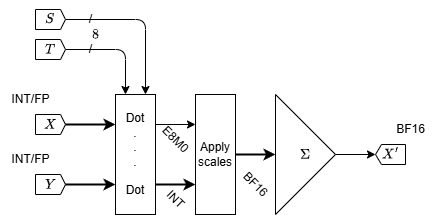

The diagram above was exported from draw.io. Its source (the exported page's mxGraphModel, read from the mxfile embedded in the PNG):
<mxGraphModel dx="391" dy="655" grid="1" gridSize="10" guides="1" tooltips="1" connect="1" arrows="1" fold="1" page="0" pageScale="1" pageWidth="850" pageHeight="1100" math="1" shadow="0">
  <root>
    <mxCell id="0" />
    <mxCell id="1" parent="0" />
    <mxCell id="103" style="edgeStyle=orthogonalEdgeStyle;html=1;entryX=0;entryY=0.25;entryDx=0;entryDy=0;strokeWidth=2;" parent="1" source="104" target="112" edge="1">
      <mxGeometry relative="1" as="geometry" />
    </mxCell>
    <mxCell id="104" value="$$X$$" style="shape=offPageConnector;whiteSpace=wrap;html=1;rotation=0;direction=north;labelPosition=center;verticalLabelPosition=middle;align=center;verticalAlign=middle;size=0.16666666666666666;" parent="1" vertex="1">
      <mxGeometry x="70" y="200" width="30" height="20" as="geometry" />
    </mxCell>
    <mxCell id="105" style="edgeStyle=orthogonalEdgeStyle;html=1;entryX=0;entryY=0.75;entryDx=0;entryDy=0;strokeWidth=2;" parent="1" source="106" target="112" edge="1">
      <mxGeometry relative="1" as="geometry" />
    </mxCell>
    <mxCell id="106" value="$$Y$$" style="shape=offPageConnector;whiteSpace=wrap;html=1;rotation=0;direction=north;labelPosition=center;verticalLabelPosition=middle;align=center;verticalAlign=middle;size=0.16666666666666666;" parent="1" vertex="1">
      <mxGeometry x="70" y="260" width="30" height="20" as="geometry" />
    </mxCell>
    <mxCell id="107" value="INT/FP" style="text;html=1;align=center;verticalAlign=middle;resizable=0;points=[];autosize=1;strokeColor=none;fillColor=none;" parent="1" vertex="1">
      <mxGeometry x="35" y="170" width="60" height="30" as="geometry" />
    </mxCell>
    <mxCell id="108" value="INT/FP" style="text;html=1;align=center;verticalAlign=middle;resizable=0;points=[];autosize=1;strokeColor=none;fillColor=none;" parent="1" vertex="1">
      <mxGeometry x="35" y="230" width="60" height="30" as="geometry" />
    </mxCell>
    <mxCell id="109" value="BF16" style="text;html=1;align=center;verticalAlign=middle;resizable=0;points=[];autosize=1;strokeColor=none;fillColor=none;" parent="1" vertex="1">
      <mxGeometry x="420" y="200" width="50" height="30" as="geometry" />
    </mxCell>
    <mxCell id="110" style="edgeStyle=orthogonalEdgeStyle;html=1;entryX=0;entryY=0.75;entryDx=0;entryDy=0;strokeWidth=2;exitX=1;exitY=0.75;exitDx=0;exitDy=0;" parent="1" source="112" target="117" edge="1">
      <mxGeometry relative="1" as="geometry" />
    </mxCell>
    <mxCell id="111" style="edgeStyle=orthogonalEdgeStyle;html=1;exitX=1;exitY=0.25;exitDx=0;exitDy=0;entryX=0;entryY=0.25;entryDx=0;entryDy=0;" parent="1" source="112" target="117" edge="1">
      <mxGeometry relative="1" as="geometry" />
    </mxCell>
    <mxCell id="112" value="Dot&lt;br&gt;.&lt;br&gt;.&lt;br&gt;.&lt;br&gt;&lt;br&gt;Dot" style="rounded=0;whiteSpace=wrap;html=1;" parent="1" vertex="1">
      <mxGeometry x="150" y="180" width="40" height="120" as="geometry" />
    </mxCell>
    <mxCell id="113" style="edgeStyle=orthogonalEdgeStyle;html=1;entryX=0.5;entryY=1;entryDx=0;entryDy=0;" parent="1" source="114" target="115" edge="1">
      <mxGeometry relative="1" as="geometry" />
    </mxCell>
    <mxCell id="114" value="$$\Sigma$$" style="triangle;whiteSpace=wrap;html=1;" parent="1" vertex="1">
      <mxGeometry x="310" y="180" width="60" height="120" as="geometry" />
    </mxCell>
    <mxCell id="115" value="$$X'$$" style="shape=offPageConnector;whiteSpace=wrap;html=1;rotation=0;direction=south;labelPosition=center;verticalLabelPosition=middle;align=center;verticalAlign=middle;size=0.2;" parent="1" vertex="1">
      <mxGeometry x="410" y="230" width="30" height="20" as="geometry" />
    </mxCell>
    <mxCell id="116" style="edgeStyle=orthogonalEdgeStyle;html=1;entryX=0;entryY=0.5;entryDx=0;entryDy=0;strokeWidth=2;" parent="1" source="117" target="114" edge="1">
      <mxGeometry relative="1" as="geometry" />
    </mxCell>
    <mxCell id="117" value="Apply&lt;br&gt;scales" style="rounded=0;whiteSpace=wrap;html=1;" parent="1" vertex="1">
      <mxGeometry x="230" y="180" width="40" height="120" as="geometry" />
    </mxCell>
    <mxCell id="118" style="edgeStyle=orthogonalEdgeStyle;html=1;entryX=0.75;entryY=0;entryDx=0;entryDy=0;rounded=1;" parent="1" source="119" target="112" edge="1">
      <mxGeometry relative="1" as="geometry">
        <mxPoint x="260.6066017177984" y="174.3933982822017" as="targetPoint" />
      </mxGeometry>
    </mxCell>
    <mxCell id="119" value="$$S$$" style="shape=offPageConnector;whiteSpace=wrap;html=1;rotation=0;direction=north;labelPosition=center;verticalLabelPosition=middle;align=center;verticalAlign=middle;size=0.16666666666666666;fontStyle=0" parent="1" vertex="1">
      <mxGeometry x="70" y="95" width="30" height="20" as="geometry" />
    </mxCell>
    <mxCell id="120" style="edgeStyle=orthogonalEdgeStyle;rounded=1;html=1;entryX=0.25;entryY=0;entryDx=0;entryDy=0;" parent="1" source="121" target="112" edge="1">
      <mxGeometry relative="1" as="geometry">
        <mxPoint x="239.39339828220182" y="174.39339828220182" as="targetPoint" />
      </mxGeometry>
    </mxCell>
    <mxCell id="121" value="$$T$$" style="shape=offPageConnector;whiteSpace=wrap;html=1;rotation=0;direction=north;labelPosition=center;verticalLabelPosition=middle;align=center;verticalAlign=middle;size=0.16666666666666666;" parent="1" vertex="1">
      <mxGeometry x="70" y="125" width="30" height="20" as="geometry" />
    </mxCell>
    <mxCell id="122" value="/" style="text;html=1;align=center;verticalAlign=middle;resizable=0;points=[];autosize=1;strokeColor=none;fillColor=none;" parent="1" vertex="1">
      <mxGeometry x="110" y="90" width="30" height="30" as="geometry" />
    </mxCell>
    <mxCell id="123" value="INT" style="text;html=1;align=center;verticalAlign=middle;resizable=0;points=[];autosize=1;strokeColor=none;fillColor=none;rotation=45;" parent="1" vertex="1">
      <mxGeometry x="190" y="270" width="40" height="30" as="geometry" />
    </mxCell>
    <mxCell id="124" value="BF16" style="text;html=1;align=center;verticalAlign=middle;resizable=0;points=[];autosize=1;strokeColor=none;fillColor=none;rotation=45;" parent="1" vertex="1">
      <mxGeometry x="265" y="255" width="50" height="30" as="geometry" />
    </mxCell>
    <mxCell id="125" value="/" style="text;html=1;align=center;verticalAlign=middle;resizable=0;points=[];autosize=1;strokeColor=none;fillColor=none;" parent="1" vertex="1">
      <mxGeometry x="110" y="120" width="30" height="30" as="geometry" />
    </mxCell>
    <mxCell id="126" value="$$8$$" style="text;html=1;align=center;verticalAlign=middle;resizable=0;points=[];autosize=1;strokeColor=none;fillColor=none;" parent="1" vertex="1">
      <mxGeometry x="100" y="105" width="60" height="30" as="geometry" />
    </mxCell>
    <mxCell id="127" value="E8M0" style="text;html=1;align=center;verticalAlign=middle;resizable=0;points=[];autosize=1;strokeColor=none;fillColor=none;rotation=45;" parent="1" vertex="1">
      <mxGeometry x="185" y="210" width="50" height="30" as="geometry" />
    </mxCell>
  </root>
</mxGraphModel>